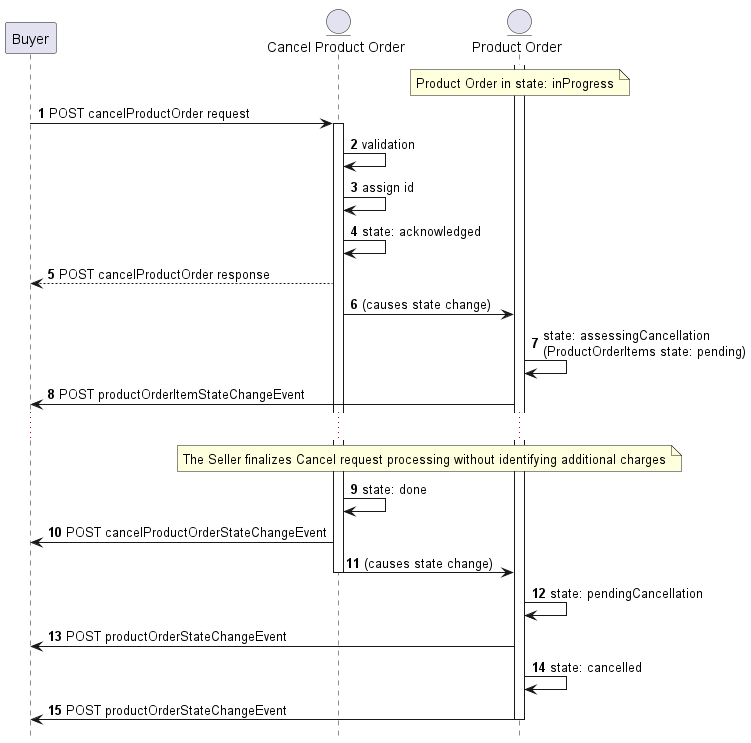

The diagram above was rendered by PlantUML. Its source (embedded in the PNG):
@startuml

hide footbox

participant Buyer
entity "Cancel Product Order" as CPO
entity "Product Order" as PO


autonumber
activate PO
note over PO: Product Order in state: inProgress
Buyer -> CPO : POST cancelProductOrder request
activate CPO
CPO -> CPO: validation
CPO -> CPO: assign id
CPO -> CPO: state: acknowledged
CPO --> Buyer: POST cancelProductOrder response

CPO -> PO: (causes state change)
PO -> PO: state: assessingCancellation \n(ProductOrderItems state: pending)
PO -> Buyer: POST productOrderItemStateChangeEvent

...
note over CPO, PO: The Seller finalizes Cancel request processing without identifying additional charges

CPO -> CPO: state: done
CPO -> Buyer: POST cancelProductOrderStateChangeEvent
CPO -> PO: (causes state change)
deactivate CPO

PO -> PO: state: pendingCancellation
PO -> Buyer: POST productOrderStateChangeEvent
PO -> PO: state: cancelled
PO -> Buyer: POST productOrderStateChangeEvent
deactivate PO

@enduml